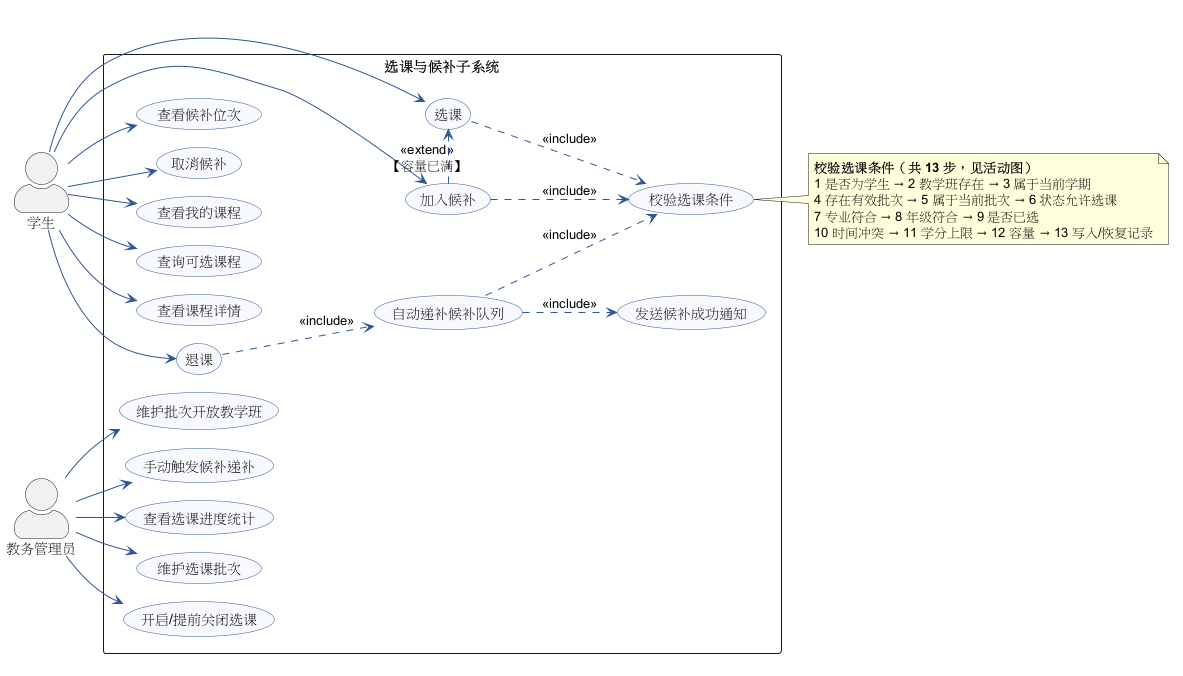

The diagram above was rendered by PlantUML. Its source (embedded in the PNG):
@startuml M4-用例图
' ============================================================
' 高校智慧教务选课平台 —— M4 选课与候补 用例图
' 大作业2 交付物；负责人：苏俊毅 04241618
' 渲染：plantuml 01-用例图.puml  （需 GraphViz，或保留下面的 smetana 布局）
' ============================================================
!pragma layout smetana
left to right direction
skinparam packageStyle rectangle
skinparam shadowing false
skinparam actorStyle awesome
skinparam usecase {
  BackgroundColor #F7F9FC
  BorderColor #2F5597
  ArrowColor #2F5597
}

actor "学生" as Student
actor "教务管理员" as Admin

rectangle "选课与候补子系统" {

  usecase "查询可选课程"        as UC01
  usecase "查看课程详情"        as UC02
  usecase "选课"                as UC03
  usecase "校验选课条件"        as UC04
  usecase "退课"                as UC05
  usecase "加入候补"            as UC06
  usecase "查看候补位次"        as UC07
  usecase "取消候补"            as UC08
  usecase "查看我的课程"        as UC09
  usecase "自动递补候补队列"    as UC10
  usecase "发送候补成功通知"    as UC11

  usecase "维护选课批次"        as UC20
  usecase "开启/提前关闭选课"   as UC21
  usecase "维护批次开放教学班"  as UC22
  usecase "手动触发候补递补"    as UC23
  usecase "查看选课进度统计"    as UC24
}

Student --> UC01
Student --> UC02
Student --> UC03
Student --> UC05
Student --> UC06
Student --> UC07
Student --> UC08
Student --> UC09

Admin --> UC20
Admin --> UC21
Admin --> UC22
Admin --> UC23
Admin --> UC24

' ---- include / extend 关系 ----
UC03 ..> UC04 : <<include>>
UC06 ..> UC04 : <<include>>
UC05 ..> UC10 : <<include>>
UC10 ..> UC04 : <<include>>
UC10 ..> UC11 : <<include>>

UC06 .> UC03 : <<extend>>\n【容量已满】

note right of UC04
  **校验选课条件（共 13 步，见活动图）**
  1 是否为学生 → 2 教学班存在 → 3 属于当前学期
  4 存在有效批次 → 5 属于当前批次 → 6 状态允许选课
  7 专业符合 → 8 年级符合 → 9 是否已选
  10 时间冲突 → 11 学分上限 → 12 容量 → 13 写入/恢复记录
end note
@enduml